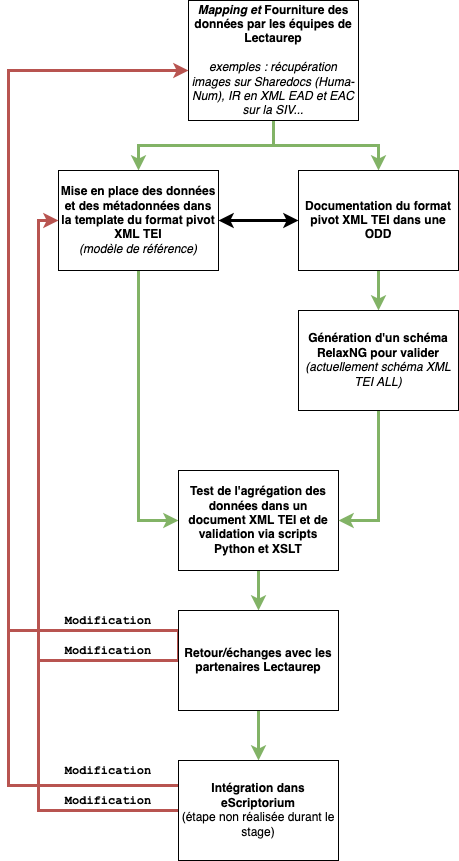

The diagram above was exported from draw.io. Its source (the exported page's mxGraphModel, read from the mxfile embedded in the PNG):
<mxGraphModel dx="1426" dy="803" grid="1" gridSize="10" guides="1" tooltips="1" connect="1" arrows="1" fold="1" page="1" pageScale="1" pageWidth="827" pageHeight="1169" math="0" shadow="0">
  <root>
    <mxCell id="0" />
    <mxCell id="1" parent="0" />
    <mxCell id="Aa9TqdT8i_GJLO-xZBc7-11" style="edgeStyle=orthogonalEdgeStyle;rounded=0;orthogonalLoop=1;jettySize=auto;html=1;exitX=0.5;exitY=1;exitDx=0;exitDy=0;entryX=0.5;entryY=0;entryDx=0;entryDy=0;fillColor=#d5e8d4;strokeColor=#82b366;strokeWidth=3;" edge="1" parent="1" source="Aa9TqdT8i_GJLO-xZBc7-1" target="Aa9TqdT8i_GJLO-xZBc7-4">
      <mxGeometry relative="1" as="geometry" />
    </mxCell>
    <mxCell id="Aa9TqdT8i_GJLO-xZBc7-12" style="edgeStyle=orthogonalEdgeStyle;rounded=0;orthogonalLoop=1;jettySize=auto;html=1;entryX=0.5;entryY=0;entryDx=0;entryDy=0;strokeWidth=3;fillColor=#d5e8d4;strokeColor=#82b366;" edge="1" parent="1" source="Aa9TqdT8i_GJLO-xZBc7-1" target="Aa9TqdT8i_GJLO-xZBc7-6">
      <mxGeometry relative="1" as="geometry" />
    </mxCell>
    <mxCell id="Aa9TqdT8i_GJLO-xZBc7-1" value="&lt;div&gt;&lt;b&gt;&lt;i&gt;Mapping et &lt;/i&gt;Fourniture des données par les équipes de Lectaurep&lt;/b&gt;&lt;/div&gt;&lt;div&gt;&lt;br&gt;&lt;/div&gt;&lt;div&gt;&lt;i&gt;exemples : récupération images sur Sharedocs (Huma-Num), IR en XML EAD et EAC sur la SIV...&lt;/i&gt;&lt;br&gt;&lt;/div&gt;" style="rounded=0;whiteSpace=wrap;html=1;" vertex="1" parent="1">
      <mxGeometry x="320" y="150" width="170" height="120" as="geometry" />
    </mxCell>
    <mxCell id="Aa9TqdT8i_GJLO-xZBc7-15" style="edgeStyle=orthogonalEdgeStyle;rounded=0;orthogonalLoop=1;jettySize=auto;html=1;exitX=0.5;exitY=1;exitDx=0;exitDy=0;entryX=0;entryY=0.5;entryDx=0;entryDy=0;fillColor=#d5e8d4;strokeColor=#82b366;strokeWidth=3;" edge="1" parent="1" source="Aa9TqdT8i_GJLO-xZBc7-4" target="Aa9TqdT8i_GJLO-xZBc7-5">
      <mxGeometry relative="1" as="geometry" />
    </mxCell>
    <mxCell id="Aa9TqdT8i_GJLO-xZBc7-24" style="edgeStyle=orthogonalEdgeStyle;rounded=0;orthogonalLoop=1;jettySize=auto;html=1;exitX=1;exitY=0.5;exitDx=0;exitDy=0;entryX=0;entryY=0.5;entryDx=0;entryDy=0;strokeWidth=3;startArrow=classic;startFill=1;" edge="1" parent="1" source="Aa9TqdT8i_GJLO-xZBc7-4" target="Aa9TqdT8i_GJLO-xZBc7-6">
      <mxGeometry relative="1" as="geometry" />
    </mxCell>
    <mxCell id="Aa9TqdT8i_GJLO-xZBc7-4" value="&lt;div&gt;&lt;b&gt;Mise en place des données et des métadonnées dans la template du format pivot XML TEI&lt;/b&gt;&lt;/div&gt;&lt;div&gt;&lt;i&gt;(modèle de référence)&lt;/i&gt;&lt;b&gt;&lt;br&gt;&lt;/b&gt;&lt;/div&gt;" style="rounded=0;whiteSpace=wrap;html=1;" vertex="1" parent="1">
      <mxGeometry x="190" y="320" width="160" height="100" as="geometry" />
    </mxCell>
    <mxCell id="Aa9TqdT8i_GJLO-xZBc7-16" style="edgeStyle=orthogonalEdgeStyle;rounded=0;orthogonalLoop=1;jettySize=auto;html=1;exitX=0.5;exitY=1;exitDx=0;exitDy=0;entryX=0.5;entryY=0;entryDx=0;entryDy=0;fillColor=#d5e8d4;strokeColor=#82b366;strokeWidth=3;" edge="1" parent="1" source="Aa9TqdT8i_GJLO-xZBc7-5" target="Aa9TqdT8i_GJLO-xZBc7-8">
      <mxGeometry relative="1" as="geometry" />
    </mxCell>
    <mxCell id="Aa9TqdT8i_GJLO-xZBc7-5" value="&lt;b&gt;Test de l'agrégation des données dans un document XML TEI &lt;/b&gt;&lt;b&gt;&lt;b&gt;et de validation &lt;/b&gt; via scripts Python et XSLT&lt;br&gt;&lt;/b&gt;" style="rounded=0;whiteSpace=wrap;html=1;" vertex="1" parent="1">
      <mxGeometry x="310" y="620" width="160" height="100" as="geometry" />
    </mxCell>
    <mxCell id="Aa9TqdT8i_GJLO-xZBc7-13" style="edgeStyle=orthogonalEdgeStyle;rounded=0;orthogonalLoop=1;jettySize=auto;html=1;exitX=0.5;exitY=1;exitDx=0;exitDy=0;entryX=0.5;entryY=0;entryDx=0;entryDy=0;strokeWidth=3;fillColor=#d5e8d4;strokeColor=#82b366;" edge="1" parent="1" source="Aa9TqdT8i_GJLO-xZBc7-6" target="Aa9TqdT8i_GJLO-xZBc7-7">
      <mxGeometry relative="1" as="geometry" />
    </mxCell>
    <mxCell id="Aa9TqdT8i_GJLO-xZBc7-6" value="&lt;b&gt;Documentation du format pivot XML TEI dans une ODD&lt;/b&gt;" style="rounded=0;whiteSpace=wrap;html=1;" vertex="1" parent="1">
      <mxGeometry x="430" y="320" width="160" height="100" as="geometry" />
    </mxCell>
    <mxCell id="Aa9TqdT8i_GJLO-xZBc7-14" style="edgeStyle=orthogonalEdgeStyle;rounded=0;orthogonalLoop=1;jettySize=auto;html=1;exitX=0.5;exitY=1;exitDx=0;exitDy=0;entryX=1;entryY=0.5;entryDx=0;entryDy=0;strokeWidth=3;fillColor=#d5e8d4;strokeColor=#82b366;" edge="1" parent="1" source="Aa9TqdT8i_GJLO-xZBc7-7" target="Aa9TqdT8i_GJLO-xZBc7-5">
      <mxGeometry relative="1" as="geometry" />
    </mxCell>
    <mxCell id="Aa9TqdT8i_GJLO-xZBc7-7" value="&lt;b&gt;Génération d'un schéma RelaxNG pour valider&lt;/b&gt; &lt;i&gt;(actuellement schéma XML TEI ALL)&lt;/i&gt;" style="rounded=0;whiteSpace=wrap;html=1;" vertex="1" parent="1">
      <mxGeometry x="430" y="460" width="160" height="100" as="geometry" />
    </mxCell>
    <mxCell id="Aa9TqdT8i_GJLO-xZBc7-17" style="edgeStyle=orthogonalEdgeStyle;rounded=0;orthogonalLoop=1;jettySize=auto;html=1;exitX=0;exitY=0.5;exitDx=0;exitDy=0;entryX=0;entryY=0.5;entryDx=0;entryDy=0;fillColor=#f8cecc;strokeColor=#b85450;strokeWidth=3;" edge="1" parent="1" source="Aa9TqdT8i_GJLO-xZBc7-8" target="Aa9TqdT8i_GJLO-xZBc7-4">
      <mxGeometry relative="1" as="geometry" />
    </mxCell>
    <mxCell id="Aa9TqdT8i_GJLO-xZBc7-18" style="edgeStyle=orthogonalEdgeStyle;rounded=0;orthogonalLoop=1;jettySize=auto;html=1;exitX=0;exitY=0.5;exitDx=0;exitDy=0;fillColor=#f8cecc;strokeColor=#b85450;strokeWidth=3;" edge="1" parent="1" source="Aa9TqdT8i_GJLO-xZBc7-8" target="Aa9TqdT8i_GJLO-xZBc7-1">
      <mxGeometry relative="1" as="geometry">
        <Array as="points">
          <mxPoint x="310" y="780" />
          <mxPoint x="140" y="780" />
          <mxPoint x="140" y="220" />
        </Array>
      </mxGeometry>
    </mxCell>
    <mxCell id="Aa9TqdT8i_GJLO-xZBc7-26" style="edgeStyle=orthogonalEdgeStyle;rounded=0;orthogonalLoop=1;jettySize=auto;html=1;entryX=0.5;entryY=0;entryDx=0;entryDy=0;startArrow=none;startFill=0;strokeWidth=3;fillColor=#d5e8d4;strokeColor=#82b366;" edge="1" parent="1" source="Aa9TqdT8i_GJLO-xZBc7-8" target="Aa9TqdT8i_GJLO-xZBc7-25">
      <mxGeometry relative="1" as="geometry" />
    </mxCell>
    <mxCell id="Aa9TqdT8i_GJLO-xZBc7-8" value="&lt;b&gt;Retour/échanges avec les partenaires Lectaurep&lt;/b&gt;" style="rounded=0;whiteSpace=wrap;html=1;" vertex="1" parent="1">
      <mxGeometry x="310" y="760" width="160" height="100" as="geometry" />
    </mxCell>
    <mxCell id="Aa9TqdT8i_GJLO-xZBc7-22" value="&lt;font face=&quot;Courier New&quot;&gt;&lt;b&gt;Modification&lt;/b&gt;&lt;/font&gt;" style="text;html=1;strokeColor=none;fillColor=none;align=center;verticalAlign=middle;whiteSpace=wrap;rounded=0;" vertex="1" parent="1">
      <mxGeometry x="220" y="760" width="40" height="20" as="geometry" />
    </mxCell>
    <mxCell id="Aa9TqdT8i_GJLO-xZBc7-23" value="&lt;font face=&quot;Courier New&quot;&gt;&lt;b&gt;Modification&lt;/b&gt;&lt;/font&gt;" style="text;html=1;strokeColor=none;fillColor=none;align=center;verticalAlign=middle;whiteSpace=wrap;rounded=0;" vertex="1" parent="1">
      <mxGeometry x="220" y="790" width="40" height="20" as="geometry" />
    </mxCell>
    <mxCell id="Aa9TqdT8i_GJLO-xZBc7-27" style="edgeStyle=orthogonalEdgeStyle;rounded=0;orthogonalLoop=1;jettySize=auto;html=1;exitX=0;exitY=0.5;exitDx=0;exitDy=0;startArrow=none;startFill=0;strokeWidth=3;fillColor=#f8cecc;strokeColor=#b85450;endArrow=none;endFill=0;" edge="1" parent="1" source="Aa9TqdT8i_GJLO-xZBc7-25">
      <mxGeometry relative="1" as="geometry">
        <mxPoint x="170" y="395" as="targetPoint" />
      </mxGeometry>
    </mxCell>
    <mxCell id="Aa9TqdT8i_GJLO-xZBc7-33" style="edgeStyle=orthogonalEdgeStyle;rounded=0;orthogonalLoop=1;jettySize=auto;html=1;exitX=0;exitY=0.25;exitDx=0;exitDy=0;startArrow=none;startFill=0;endArrow=none;endFill=0;strokeWidth=3;fillColor=#f8cecc;strokeColor=#b85450;" edge="1" parent="1" source="Aa9TqdT8i_GJLO-xZBc7-25">
      <mxGeometry relative="1" as="geometry">
        <mxPoint x="140" y="270" as="targetPoint" />
      </mxGeometry>
    </mxCell>
    <mxCell id="Aa9TqdT8i_GJLO-xZBc7-25" value="&lt;div&gt;&lt;b&gt;Intégration dans eScriptorium&lt;/b&gt;&lt;/div&gt;&lt;div&gt;(étape non réalisée durant le stage)&lt;br&gt;&lt;/div&gt;" style="rounded=0;whiteSpace=wrap;html=1;" vertex="1" parent="1">
      <mxGeometry x="310" y="910" width="160" height="100" as="geometry" />
    </mxCell>
    <mxCell id="Aa9TqdT8i_GJLO-xZBc7-31" value="&lt;font face=&quot;Courier New&quot;&gt;&lt;b&gt;Modification&lt;/b&gt;&lt;/font&gt;" style="text;html=1;strokeColor=none;fillColor=none;align=center;verticalAlign=middle;whiteSpace=wrap;rounded=0;" vertex="1" parent="1">
      <mxGeometry x="220" y="910" width="40" height="20" as="geometry" />
    </mxCell>
    <mxCell id="Aa9TqdT8i_GJLO-xZBc7-32" value="&lt;font face=&quot;Courier New&quot;&gt;&lt;span&gt;Modification&lt;/span&gt;&lt;/font&gt;" style="text;html=1;strokeColor=none;fillColor=none;align=center;verticalAlign=middle;whiteSpace=wrap;rounded=0;fontStyle=1" vertex="1" parent="1">
      <mxGeometry x="220" y="940" width="40" height="20" as="geometry" />
    </mxCell>
  </root>
</mxGraphModel>